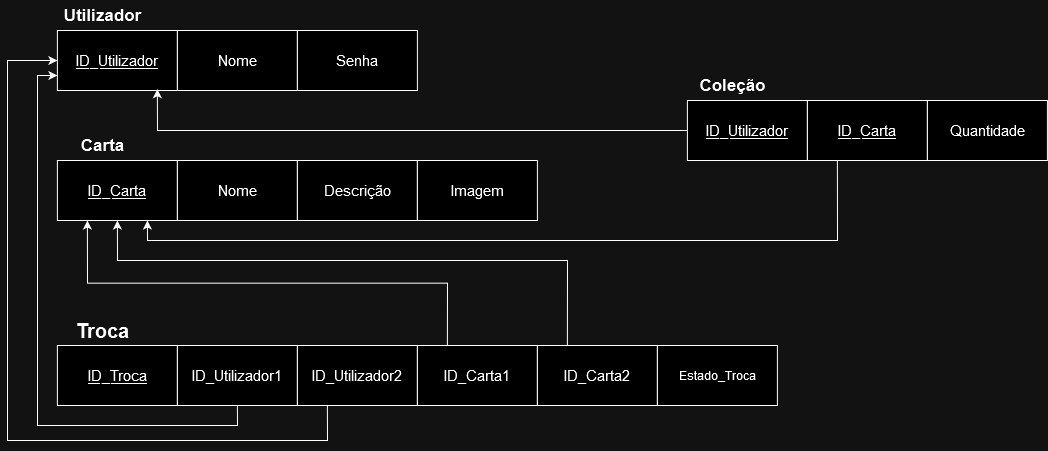

The diagram above was exported from draw.io. Its source (the exported page's mxGraphModel, read from the mxfile embedded in the PNG):
<mxGraphModel dx="6603" dy="2370" grid="1" gridSize="10" guides="1" tooltips="1" connect="1" arrows="1" fold="1" page="1" pageScale="1" pageWidth="850" pageHeight="1100" math="0" shadow="0" extFonts="Permanent Marker^https://fonts.googleapis.com/css?family=Permanent+Marker">
  <root>
    <mxCell id="0" />
    <mxCell id="1" parent="0" />
    <mxCell id="ROS5Q6UFiGEK6-ozdv3u-48" value="ID_Utilizador" style="rounded=0;whiteSpace=wrap;html=1;fontSize=15;fontStyle=4" vertex="1" parent="1">
      <mxGeometry x="479.89" y="890" width="120" height="60" as="geometry" />
    </mxCell>
    <mxCell id="ROS5Q6UFiGEK6-ozdv3u-76" style="edgeStyle=orthogonalEdgeStyle;rounded=0;orthogonalLoop=1;jettySize=auto;html=1;exitX=0.25;exitY=1;exitDx=0;exitDy=0;entryX=0.75;entryY=1;entryDx=0;entryDy=0;" edge="1" parent="1" source="ROS5Q6UFiGEK6-ozdv3u-49" target="ROS5Q6UFiGEK6-ozdv3u-58">
      <mxGeometry relative="1" as="geometry" />
    </mxCell>
    <mxCell id="ROS5Q6UFiGEK6-ozdv3u-49" value="ID_Carta" style="rounded=0;whiteSpace=wrap;html=1;fontSize=15;fontStyle=4" vertex="1" parent="1">
      <mxGeometry x="599.89" y="890" width="120" height="60" as="geometry" />
    </mxCell>
    <mxCell id="ROS5Q6UFiGEK6-ozdv3u-50" value="Quantidade" style="rounded=0;whiteSpace=wrap;html=1;fontSize=15;" vertex="1" parent="1">
      <mxGeometry x="719.89" y="890" width="120" height="60" as="geometry" />
    </mxCell>
    <mxCell id="ROS5Q6UFiGEK6-ozdv3u-53" value="ID_Troca" style="rounded=0;whiteSpace=wrap;html=1;fontSize=15;fontStyle=4" vertex="1" parent="1">
      <mxGeometry x="-150.11" y="1135" width="120" height="60" as="geometry" />
    </mxCell>
    <mxCell id="ROS5Q6UFiGEK6-ozdv3u-71" style="edgeStyle=orthogonalEdgeStyle;rounded=0;orthogonalLoop=1;jettySize=auto;html=1;exitX=0.5;exitY=1;exitDx=0;exitDy=0;entryX=0;entryY=0.75;entryDx=0;entryDy=0;" edge="1" parent="1" source="ROS5Q6UFiGEK6-ozdv3u-54" target="ROS5Q6UFiGEK6-ozdv3u-43">
      <mxGeometry relative="1" as="geometry" />
    </mxCell>
    <mxCell id="ROS5Q6UFiGEK6-ozdv3u-54" value="ID_Utilizador1" style="rounded=0;whiteSpace=wrap;html=1;fontSize=15;" vertex="1" parent="1">
      <mxGeometry x="-30.11" y="1135" width="120" height="60" as="geometry" />
    </mxCell>
    <mxCell id="ROS5Q6UFiGEK6-ozdv3u-72" style="edgeStyle=orthogonalEdgeStyle;rounded=0;orthogonalLoop=1;jettySize=auto;html=1;exitX=0.25;exitY=1;exitDx=0;exitDy=0;entryX=0;entryY=0.5;entryDx=0;entryDy=0;" edge="1" parent="1" source="ROS5Q6UFiGEK6-ozdv3u-55" target="ROS5Q6UFiGEK6-ozdv3u-43">
      <mxGeometry relative="1" as="geometry">
        <Array as="points">
          <mxPoint x="119.89" y="1230" />
          <mxPoint x="-200.11" y="1230" />
          <mxPoint x="-200.11" y="850" />
        </Array>
      </mxGeometry>
    </mxCell>
    <mxCell id="ROS5Q6UFiGEK6-ozdv3u-55" value="ID_Utilizador2" style="rounded=0;whiteSpace=wrap;html=1;fontSize=15;" vertex="1" parent="1">
      <mxGeometry x="89.89" y="1135" width="120" height="60" as="geometry" />
    </mxCell>
    <mxCell id="ROS5Q6UFiGEK6-ozdv3u-73" style="edgeStyle=orthogonalEdgeStyle;rounded=0;orthogonalLoop=1;jettySize=auto;html=1;exitX=0.25;exitY=0;exitDx=0;exitDy=0;entryX=0.25;entryY=1;entryDx=0;entryDy=0;" edge="1" parent="1" source="ROS5Q6UFiGEK6-ozdv3u-56" target="ROS5Q6UFiGEK6-ozdv3u-58">
      <mxGeometry relative="1" as="geometry" />
    </mxCell>
    <mxCell id="ROS5Q6UFiGEK6-ozdv3u-74" style="edgeStyle=orthogonalEdgeStyle;rounded=0;orthogonalLoop=1;jettySize=auto;html=1;exitX=0.25;exitY=0;exitDx=0;exitDy=0;entryX=0.5;entryY=1;entryDx=0;entryDy=0;" edge="1" parent="1" source="ROS5Q6UFiGEK6-ozdv3u-57" target="ROS5Q6UFiGEK6-ozdv3u-58">
      <mxGeometry relative="1" as="geometry">
        <Array as="points">
          <mxPoint x="359.89" y="1050" />
          <mxPoint x="-90.11" y="1050" />
        </Array>
      </mxGeometry>
    </mxCell>
    <mxCell id="ROS5Q6UFiGEK6-ozdv3u-56" value="ID_Carta1" style="rounded=0;whiteSpace=wrap;html=1;fontSize=15;" vertex="1" parent="1">
      <mxGeometry x="209.89" y="1135" width="120" height="60" as="geometry" />
    </mxCell>
    <mxCell id="ROS5Q6UFiGEK6-ozdv3u-57" value="ID_Carta2" style="rounded=0;whiteSpace=wrap;html=1;fontSize=15;" vertex="1" parent="1">
      <mxGeometry x="329.89" y="1135" width="120" height="60" as="geometry" />
    </mxCell>
    <mxCell id="ROS5Q6UFiGEK6-ozdv3u-64" value="" style="group" vertex="1" connectable="0" parent="1">
      <mxGeometry x="-150.11" y="950" width="480" height="60" as="geometry" />
    </mxCell>
    <mxCell id="ROS5Q6UFiGEK6-ozdv3u-58" value="ID_Carta" style="rounded=0;whiteSpace=wrap;html=1;fontSize=15;fontStyle=4" vertex="1" parent="ROS5Q6UFiGEK6-ozdv3u-64">
      <mxGeometry width="120" height="60" as="geometry" />
    </mxCell>
    <mxCell id="ROS5Q6UFiGEK6-ozdv3u-59" value="Nome" style="rounded=0;whiteSpace=wrap;html=1;fontSize=15;" vertex="1" parent="ROS5Q6UFiGEK6-ozdv3u-64">
      <mxGeometry x="120" width="120" height="60" as="geometry" />
    </mxCell>
    <mxCell id="ROS5Q6UFiGEK6-ozdv3u-60" value="Descrição" style="rounded=0;whiteSpace=wrap;html=1;fontSize=15;" vertex="1" parent="ROS5Q6UFiGEK6-ozdv3u-64">
      <mxGeometry x="240" width="120" height="60" as="geometry" />
    </mxCell>
    <mxCell id="ROS5Q6UFiGEK6-ozdv3u-61" value="Imagem" style="rounded=0;whiteSpace=wrap;html=1;fontSize=15;" vertex="1" parent="ROS5Q6UFiGEK6-ozdv3u-64">
      <mxGeometry x="360" width="120" height="60" as="geometry" />
    </mxCell>
    <mxCell id="ROS5Q6UFiGEK6-ozdv3u-65" value="" style="group" vertex="1" connectable="0" parent="1">
      <mxGeometry x="-150.11" y="820" width="360" height="60" as="geometry" />
    </mxCell>
    <mxCell id="ROS5Q6UFiGEK6-ozdv3u-43" value="&lt;u style=&quot;font-size: 15px;&quot;&gt;ID_Utilizador&lt;br style=&quot;font-size: 15px;&quot;&gt;&lt;/u&gt;" style="rounded=0;whiteSpace=wrap;html=1;fontSize=15;" vertex="1" parent="ROS5Q6UFiGEK6-ozdv3u-65">
      <mxGeometry width="120" height="60" as="geometry" />
    </mxCell>
    <mxCell id="ROS5Q6UFiGEK6-ozdv3u-44" value="Nome" style="rounded=0;whiteSpace=wrap;html=1;fontSize=15;" vertex="1" parent="ROS5Q6UFiGEK6-ozdv3u-65">
      <mxGeometry x="120" width="120" height="60" as="geometry" />
    </mxCell>
    <mxCell id="ROS5Q6UFiGEK6-ozdv3u-45" value="Senha" style="rounded=0;whiteSpace=wrap;html=1;fontSize=15;" vertex="1" parent="ROS5Q6UFiGEK6-ozdv3u-65">
      <mxGeometry x="240" width="120" height="60" as="geometry" />
    </mxCell>
    <mxCell id="ROS5Q6UFiGEK6-ozdv3u-66" value="&lt;font style=&quot;font-size: 17px;&quot;&gt;&lt;b&gt;Coleção&lt;/b&gt;&lt;/font&gt;" style="text;html=1;align=center;verticalAlign=middle;resizable=0;points=[];autosize=1;strokeColor=none;fillColor=none;" vertex="1" parent="1">
      <mxGeometry x="479.89" y="860" width="90" height="30" as="geometry" />
    </mxCell>
    <mxCell id="ROS5Q6UFiGEK6-ozdv3u-67" value="Estado_Troca" style="rounded=0;whiteSpace=wrap;html=1;" vertex="1" parent="1">
      <mxGeometry x="449.89" y="1135" width="120" height="60" as="geometry" />
    </mxCell>
    <mxCell id="ROS5Q6UFiGEK6-ozdv3u-68" value="&lt;b style=&quot;font-size: 20px;&quot;&gt;Troca&lt;/b&gt;" style="text;html=1;align=center;verticalAlign=middle;resizable=0;points=[];autosize=1;strokeColor=none;fillColor=none;" vertex="1" parent="1">
      <mxGeometry x="-145.11" y="1100" width="80" height="40" as="geometry" />
    </mxCell>
    <mxCell id="ROS5Q6UFiGEK6-ozdv3u-69" value="&lt;font style=&quot;font-size: 17px;&quot;&gt;&lt;b&gt;Carta&lt;/b&gt;&lt;/font&gt;" style="text;html=1;align=center;verticalAlign=middle;resizable=0;points=[];autosize=1;strokeColor=none;fillColor=none;" vertex="1" parent="1">
      <mxGeometry x="-140.11" y="920" width="70" height="30" as="geometry" />
    </mxCell>
    <mxCell id="ROS5Q6UFiGEK6-ozdv3u-70" value="&lt;font style=&quot;font-size: 17px;&quot;&gt;&lt;b&gt;Utilizador&lt;/b&gt;&lt;/font&gt;" style="text;html=1;align=center;verticalAlign=middle;resizable=0;points=[];autosize=1;strokeColor=none;fillColor=none;" vertex="1" parent="1">
      <mxGeometry x="-155.11" y="790" width="100" height="30" as="geometry" />
    </mxCell>
    <mxCell id="ROS5Q6UFiGEK6-ozdv3u-75" style="edgeStyle=orthogonalEdgeStyle;rounded=0;orthogonalLoop=1;jettySize=auto;html=1;exitX=0;exitY=0.5;exitDx=0;exitDy=0;entryX=0.833;entryY=0.978;entryDx=0;entryDy=0;entryPerimeter=0;" edge="1" parent="1" source="ROS5Q6UFiGEK6-ozdv3u-48" target="ROS5Q6UFiGEK6-ozdv3u-43">
      <mxGeometry relative="1" as="geometry" />
    </mxCell>
  </root>
</mxGraphModel>